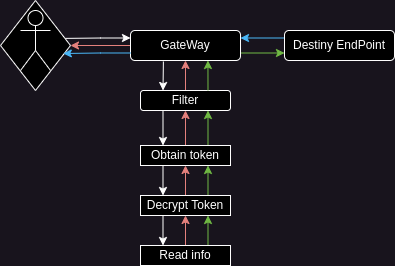

The diagram above was exported from draw.io. Its source (the exported page's mxGraphModel, read from the mxfile embedded in the PNG):
<mxGraphModel dx="503" dy="274" grid="1" gridSize="10" guides="1" tooltips="1" connect="1" arrows="1" fold="1" page="1" pageScale="1" pageWidth="827" pageHeight="1169" math="0" shadow="0">
  <root>
    <mxCell id="0" />
    <mxCell id="1" parent="0" />
    <mxCell id="Kt3gSokBIutx9-d7I7PV-27" value="" style="rhombus;whiteSpace=wrap;html=1;" vertex="1" parent="1">
      <mxGeometry x="130" y="235" width="70" height="90" as="geometry" />
    </mxCell>
    <mxCell id="Kt3gSokBIutx9-d7I7PV-24" value="" style="shape=umlActor;verticalLabelPosition=bottom;verticalAlign=top;html=1;outlineConnect=0;" vertex="1" parent="1">
      <mxGeometry x="150" y="245" width="30" height="60" as="geometry" />
    </mxCell>
    <mxCell id="Kt3gSokBIutx9-d7I7PV-54" style="edgeStyle=orthogonalEdgeStyle;rounded=0;orthogonalLoop=1;jettySize=auto;html=1;exitX=0;exitY=0.5;exitDx=0;exitDy=0;entryX=1;entryY=0.5;entryDx=0;entryDy=0;fillColor=#f8cecc;strokeColor=#b85450;" edge="1" parent="1" source="Kt3gSokBIutx9-d7I7PV-29" target="Kt3gSokBIutx9-d7I7PV-27">
      <mxGeometry relative="1" as="geometry" />
    </mxCell>
    <mxCell id="Kt3gSokBIutx9-d7I7PV-55" style="edgeStyle=orthogonalEdgeStyle;rounded=0;orthogonalLoop=1;jettySize=auto;html=1;exitX=1;exitY=0.75;exitDx=0;exitDy=0;entryX=0;entryY=0.75;entryDx=0;entryDy=0;fillColor=#60a917;strokeColor=#2D7600;" edge="1" parent="1" source="Kt3gSokBIutx9-d7I7PV-29" target="Kt3gSokBIutx9-d7I7PV-30">
      <mxGeometry relative="1" as="geometry" />
    </mxCell>
    <mxCell id="Kt3gSokBIutx9-d7I7PV-29" value="GateWay" style="rounded=1;whiteSpace=wrap;html=1;" vertex="1" parent="1">
      <mxGeometry x="260" y="265" width="110" height="30" as="geometry" />
    </mxCell>
    <mxCell id="Kt3gSokBIutx9-d7I7PV-56" style="edgeStyle=orthogonalEdgeStyle;rounded=0;orthogonalLoop=1;jettySize=auto;html=1;exitX=0;exitY=0.25;exitDx=0;exitDy=0;entryX=1;entryY=0.25;entryDx=0;entryDy=0;fillColor=#1ba1e2;strokeColor=#006EAF;" edge="1" parent="1" source="Kt3gSokBIutx9-d7I7PV-30" target="Kt3gSokBIutx9-d7I7PV-29">
      <mxGeometry relative="1" as="geometry" />
    </mxCell>
    <mxCell id="Kt3gSokBIutx9-d7I7PV-30" value="Destiny EndPoint" style="rounded=1;whiteSpace=wrap;html=1;" vertex="1" parent="1">
      <mxGeometry x="414" y="265" width="110" height="30" as="geometry" />
    </mxCell>
    <mxCell id="Kt3gSokBIutx9-d7I7PV-40" style="edgeStyle=orthogonalEdgeStyle;rounded=0;orthogonalLoop=1;jettySize=auto;html=1;exitX=0.25;exitY=1;exitDx=0;exitDy=0;entryX=0.25;entryY=0;entryDx=0;entryDy=0;" edge="1" parent="1" source="Kt3gSokBIutx9-d7I7PV-31" target="Kt3gSokBIutx9-d7I7PV-33">
      <mxGeometry relative="1" as="geometry" />
    </mxCell>
    <mxCell id="Kt3gSokBIutx9-d7I7PV-51" style="edgeStyle=orthogonalEdgeStyle;rounded=0;orthogonalLoop=1;jettySize=auto;html=1;exitX=0.5;exitY=0;exitDx=0;exitDy=0;entryX=0.5;entryY=1;entryDx=0;entryDy=0;fillColor=#f8cecc;strokeColor=#b85450;" edge="1" parent="1" source="Kt3gSokBIutx9-d7I7PV-31" target="Kt3gSokBIutx9-d7I7PV-29">
      <mxGeometry relative="1" as="geometry" />
    </mxCell>
    <mxCell id="Kt3gSokBIutx9-d7I7PV-31" value="Filter" style="rounded=1;whiteSpace=wrap;html=1;" vertex="1" parent="1">
      <mxGeometry x="270" y="325" width="90" height="20" as="geometry" />
    </mxCell>
    <mxCell id="Kt3gSokBIutx9-d7I7PV-41" style="edgeStyle=orthogonalEdgeStyle;rounded=0;orthogonalLoop=1;jettySize=auto;html=1;exitX=0.25;exitY=1;exitDx=0;exitDy=0;entryX=0.25;entryY=0;entryDx=0;entryDy=0;" edge="1" parent="1" source="Kt3gSokBIutx9-d7I7PV-33" target="Kt3gSokBIutx9-d7I7PV-34">
      <mxGeometry relative="1" as="geometry" />
    </mxCell>
    <mxCell id="Kt3gSokBIutx9-d7I7PV-49" style="edgeStyle=orthogonalEdgeStyle;rounded=0;orthogonalLoop=1;jettySize=auto;html=1;exitX=0.5;exitY=0;exitDx=0;exitDy=0;entryX=0.5;entryY=1;entryDx=0;entryDy=0;fillColor=#f8cecc;strokeColor=#b85450;" edge="1" parent="1" source="Kt3gSokBIutx9-d7I7PV-33" target="Kt3gSokBIutx9-d7I7PV-31">
      <mxGeometry relative="1" as="geometry" />
    </mxCell>
    <mxCell id="Kt3gSokBIutx9-d7I7PV-50" style="edgeStyle=orthogonalEdgeStyle;rounded=0;orthogonalLoop=1;jettySize=auto;html=1;exitX=0.75;exitY=0;exitDx=0;exitDy=0;entryX=0.75;entryY=1;entryDx=0;entryDy=0;fillColor=#60a917;strokeColor=#2D7600;" edge="1" parent="1" source="Kt3gSokBIutx9-d7I7PV-33" target="Kt3gSokBIutx9-d7I7PV-31">
      <mxGeometry relative="1" as="geometry" />
    </mxCell>
    <mxCell id="Kt3gSokBIutx9-d7I7PV-33" value="Obtain token" style="rounded=0;whiteSpace=wrap;html=1;" vertex="1" parent="1">
      <mxGeometry x="270" y="380" width="90" height="20" as="geometry" />
    </mxCell>
    <mxCell id="Kt3gSokBIutx9-d7I7PV-42" style="edgeStyle=orthogonalEdgeStyle;rounded=0;orthogonalLoop=1;jettySize=auto;html=1;exitX=0.25;exitY=1;exitDx=0;exitDy=0;entryX=0.25;entryY=0;entryDx=0;entryDy=0;" edge="1" parent="1" source="Kt3gSokBIutx9-d7I7PV-34" target="Kt3gSokBIutx9-d7I7PV-35">
      <mxGeometry relative="1" as="geometry" />
    </mxCell>
    <mxCell id="Kt3gSokBIutx9-d7I7PV-47" style="edgeStyle=orthogonalEdgeStyle;rounded=0;orthogonalLoop=1;jettySize=auto;html=1;exitX=0.5;exitY=0;exitDx=0;exitDy=0;entryX=0.5;entryY=1;entryDx=0;entryDy=0;fillColor=#f8cecc;strokeColor=#b85450;" edge="1" parent="1" source="Kt3gSokBIutx9-d7I7PV-34" target="Kt3gSokBIutx9-d7I7PV-33">
      <mxGeometry relative="1" as="geometry" />
    </mxCell>
    <mxCell id="Kt3gSokBIutx9-d7I7PV-48" style="edgeStyle=orthogonalEdgeStyle;rounded=0;orthogonalLoop=1;jettySize=auto;html=1;exitX=0.75;exitY=0;exitDx=0;exitDy=0;entryX=0.75;entryY=1;entryDx=0;entryDy=0;fillColor=#60a917;strokeColor=#2D7600;" edge="1" parent="1" source="Kt3gSokBIutx9-d7I7PV-34" target="Kt3gSokBIutx9-d7I7PV-33">
      <mxGeometry relative="1" as="geometry" />
    </mxCell>
    <mxCell id="Kt3gSokBIutx9-d7I7PV-34" value="Decrypt Token" style="rounded=0;whiteSpace=wrap;html=1;" vertex="1" parent="1">
      <mxGeometry x="270" y="430" width="90" height="20" as="geometry" />
    </mxCell>
    <mxCell id="Kt3gSokBIutx9-d7I7PV-45" style="edgeStyle=orthogonalEdgeStyle;rounded=0;orthogonalLoop=1;jettySize=auto;html=1;exitX=0.5;exitY=0;exitDx=0;exitDy=0;entryX=0.5;entryY=1;entryDx=0;entryDy=0;fillColor=#f8cecc;strokeColor=#b85450;" edge="1" parent="1" source="Kt3gSokBIutx9-d7I7PV-35" target="Kt3gSokBIutx9-d7I7PV-34">
      <mxGeometry relative="1" as="geometry" />
    </mxCell>
    <mxCell id="Kt3gSokBIutx9-d7I7PV-46" style="edgeStyle=orthogonalEdgeStyle;rounded=0;orthogonalLoop=1;jettySize=auto;html=1;exitX=0.75;exitY=0;exitDx=0;exitDy=0;entryX=0.75;entryY=1;entryDx=0;entryDy=0;fillColor=#60a917;strokeColor=#2D7600;" edge="1" parent="1" source="Kt3gSokBIutx9-d7I7PV-35" target="Kt3gSokBIutx9-d7I7PV-34">
      <mxGeometry relative="1" as="geometry" />
    </mxCell>
    <mxCell id="Kt3gSokBIutx9-d7I7PV-35" value="Read info" style="rounded=0;whiteSpace=wrap;html=1;" vertex="1" parent="1">
      <mxGeometry x="270" y="480" width="90" height="20" as="geometry" />
    </mxCell>
    <mxCell id="Kt3gSokBIutx9-d7I7PV-39" style="edgeStyle=orthogonalEdgeStyle;rounded=0;orthogonalLoop=1;jettySize=auto;html=1;exitX=0.25;exitY=0;exitDx=0;exitDy=0;entryX=0.299;entryY=1.033;entryDx=0;entryDy=0;entryPerimeter=0;startArrow=classic;startFill=1;endArrow=none;endFill=0;" edge="1" parent="1" source="Kt3gSokBIutx9-d7I7PV-31" target="Kt3gSokBIutx9-d7I7PV-29">
      <mxGeometry relative="1" as="geometry" />
    </mxCell>
    <mxCell id="Kt3gSokBIutx9-d7I7PV-44" style="edgeStyle=orthogonalEdgeStyle;rounded=0;orthogonalLoop=1;jettySize=auto;html=1;exitX=0;exitY=0.25;exitDx=0;exitDy=0;entryX=0.926;entryY=0.421;entryDx=0;entryDy=0;entryPerimeter=0;startArrow=classic;startFill=1;endArrow=none;endFill=0;" edge="1" parent="1" source="Kt3gSokBIutx9-d7I7PV-29" target="Kt3gSokBIutx9-d7I7PV-27">
      <mxGeometry relative="1" as="geometry" />
    </mxCell>
    <mxCell id="Kt3gSokBIutx9-d7I7PV-53" style="edgeStyle=orthogonalEdgeStyle;rounded=0;orthogonalLoop=1;jettySize=auto;html=1;exitX=0.75;exitY=0;exitDx=0;exitDy=0;entryX=0.704;entryY=1;entryDx=0;entryDy=0;entryPerimeter=0;fillColor=#60a917;strokeColor=#2D7600;" edge="1" parent="1" source="Kt3gSokBIutx9-d7I7PV-31" target="Kt3gSokBIutx9-d7I7PV-29">
      <mxGeometry relative="1" as="geometry" />
    </mxCell>
    <mxCell id="Kt3gSokBIutx9-d7I7PV-57" style="edgeStyle=orthogonalEdgeStyle;rounded=0;orthogonalLoop=1;jettySize=auto;html=1;exitX=0;exitY=0.75;exitDx=0;exitDy=0;entryX=0.897;entryY=0.589;entryDx=0;entryDy=0;entryPerimeter=0;fillColor=#1ba1e2;strokeColor=#006EAF;" edge="1" parent="1" source="Kt3gSokBIutx9-d7I7PV-29" target="Kt3gSokBIutx9-d7I7PV-27">
      <mxGeometry relative="1" as="geometry" />
    </mxCell>
  </root>
</mxGraphModel>